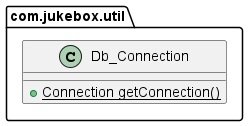

The diagram above was rendered by PlantUML. Its source (embedded in the PNG):
@startuml
class com.jukebox.util.Db_Connection {
+ {static} Connection getConnection()
}
@enduml